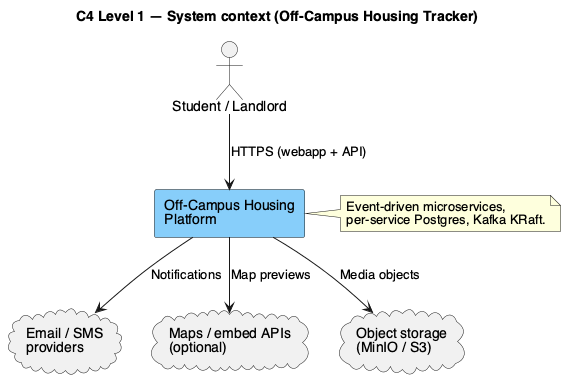

The diagram above was rendered by PlantUML. Its source (embedded in the PNG):
@startuml c4_context
title C4 Level 1 — System context (Off-Campus Housing Tracker)
skinparam defaultFontName Helvetica
skinparam shadowing false

actor "Student / Landlord" as user
rectangle "Off-Campus Housing\nPlatform" as sys #LightSkyBlue

cloud "Email / SMS\nproviders" as notify_ext
cloud "Maps / embed APIs\n(optional)" as maps_ext
cloud "Object storage\n(MinIO / S3)" as storage_ext

user --> sys : HTTPS (webapp + API)
sys --> notify_ext : Notifications
sys --> maps_ext : Map previews
sys --> storage_ext : Media objects

note right of sys
  Event-driven microservices,
  per-service Postgres, Kafka KRaft.
end note

@enduml